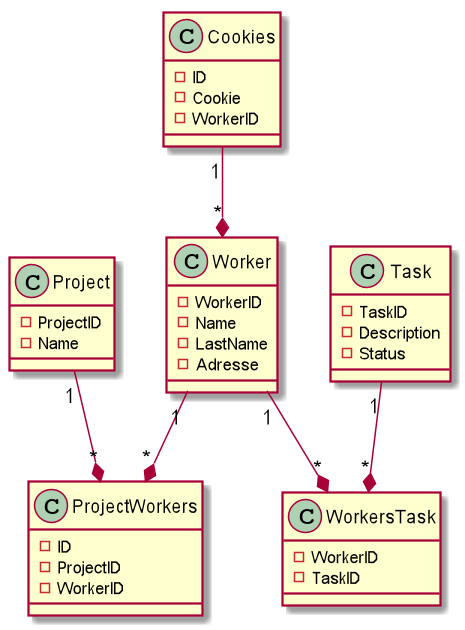

The diagram above was rendered by PlantUML. Its source (embedded in the PNG):
@startuml
class Project{
- ProjectID
- Name
}

class ProjectWorkers{
- ID
- ProjectID
- WorkerID
}

class Task {
- TaskID
- Description
- Status
}

class WorkersTask {
- WorkerID
- TaskID
}

class Worker {
- WorkerID
- Name
- LastName
- Adresse
}

class Cookies {
- ID
- Cookie
- WorkerID
}


Project "1" --* "*" ProjectWorkers
Worker "1" --* "*" ProjectWorkers
Task "1" --* "*" WorkersTask
Worker "1" --* "*" WorkersTask
Cookies "1" --* "*" Worker
@enduml